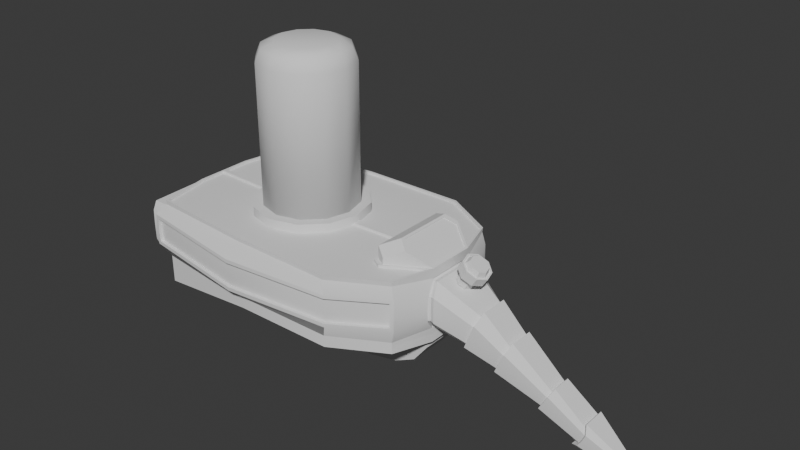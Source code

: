 # Source: portalGun1.blend  (saved by Blender 4.3.34; exported with 4.5.12 LTS)
import bpy
from mathutils import Matrix  # noqa: F401  (used for matrix-valued properties, if any)

bpy.ops.wm.read_factory_settings(use_empty=True)
scene = bpy.context.scene
scene.name = 'Scene'

# ---- collections
col_collection = bpy.data.collections.new('Collection'); scene.collection.children.link(col_collection)

# ---- node groups
ng_smooth_by_angle = bpy.data.node_groups.new('Smooth by Angle', 'GeometryNodeTree')
_s = ng_smooth_by_angle.interface.new_socket(name='Mesh', in_out='OUTPUT', socket_type='NodeSocketGeometry')
_s = ng_smooth_by_angle.interface.new_socket(name='Mesh', in_out='INPUT', socket_type='NodeSocketGeometry')
_s = ng_smooth_by_angle.interface.new_socket(name='Angle', in_out='INPUT', socket_type='NodeSocketFloat')
_s.subtype = 'ANGLE'
_s.default_value = 0.5236
_s.min_value = 0.0
_s.max_value = 3.142
_s.description = 'Maximum face angle for smooth edges'
_s = ng_smooth_by_angle.interface.new_socket(name='Ignore Sharpness', in_out='INPUT', socket_type='NodeSocketBool')
_s.force_non_field = True
ng_smooth_by_angle.description = 'Set the sharpness of mesh edges based on the angle between the neighboring faces'
ng_smooth_by_angle.is_modifier = True
_N = ng_smooth_by_angle.nodes; _L = ng_smooth_by_angle.links
n0 = _N.new('GeometryNodeSetShadeSmooth'); n0.name = 'Set Shade Smooth'; n0.location = (120, -80)
n0.domain = 'EDGE'
n1 = _N.new('GeometryNodeSetShadeSmooth'); n1.name = 'Set Shade Smooth.001'; n1.location = (300, -80)
n2 = _N.new('NodeGroupOutput'); n2.name = 'Group Output'; n2.location = (480, -80)
n3 = _N.new('GeometryNodeInputMeshEdgeAngle'); n3.name = 'Edge Angle'; n3.location = (-440, -240)
n4 = _N.new('NodeGroupInput'); n4.name = 'Group Input'; n4.location = (-80, -80)
n5 = _N.new('GeometryNodeInputEdgeSmooth'); n5.name = 'Is Edge Smooth'; n5.location = (-260, -120)
n6 = _N.new('GeometryNodeInputShadeSmooth'); n6.name = 'Is Shade Smooth'; n6.location = (-440, -397)
n7 = _N.new('FunctionNodeCompare'); n7.name = 'Compare'; n7.location = (-260, -260)
n7.operation = 'LESS_EQUAL'
n7.inputs[6].default_value = (0.0, 0.0, 0.0, 0.0)
n7.inputs[7].default_value = (0.0, 0.0, 0.0, 0.0)
n8 = _N.new('FunctionNodeBooleanMath'); n8.name = 'Boolean Math.001'; n8.location = (-80, -260)
n9 = _N.new('NodeGroupInput'); n9.name = 'Group Input.001'; n9.location = (-440, -329)
n10 = _N.new('NodeGroupInput'); n10.name = 'Group Input.002'; n10.location = (-259, -189)
n11 = _N.new('FunctionNodeBooleanMath'); n11.name = 'Boolean Math'; n11.location = (-80, -149)
n11.operation = 'OR'
n12 = _N.new('FunctionNodeBooleanMath'); n12.name = 'Boolean Math.002'; n12.location = (-260, -380)
n12.operation = 'OR'
n13 = _N.new('NodeGroupInput'); n13.name = 'Group Input.003'; n13.location = (-440, -460)
_L.new(n3.outputs[0], n7.inputs[0])
_L.new(n1.outputs[0], n2.inputs[0])
_L.new(n9.outputs[1], n7.inputs[1])
_L.new(n7.outputs[0], n8.inputs[0])
_L.new(n4.outputs[0], n0.inputs[0])
_L.new(n0.outputs[0], n1.inputs[0])
_L.new(n8.outputs[0], n0.inputs[2])
_L.new(n10.outputs[2], n11.inputs[1])
_L.new(n5.outputs[0], n11.inputs[0])
_L.new(n11.outputs[0], n0.inputs[1])
_L.new(n13.outputs[2], n12.inputs[1])
_L.new(n6.outputs[0], n12.inputs[0])
_L.new(n12.outputs[0], n8.inputs[1])
n2.is_active_output = True

# ---- world
world_world = bpy.data.worlds.new('World'); scene.world = world_world
world_world.use_nodes = True; world_world.node_tree.nodes.clear()
_N = world_world.node_tree.nodes; _L = world_world.node_tree.links
n0 = _N.new('ShaderNodeOutputWorld'); n0.name = 'World Output'; n0.location = (300, 300)
n1 = _N.new('ShaderNodeBackground'); n1.name = 'Background'; n1.location = (10, 300)
n1.inputs[0].default_value = (0.05088, 0.05088, 0.05088, 1.0)
_L.new(n1.outputs[0], n0.inputs[0])
n0.is_active_output = True
world_world.color = (0.05088, 0.05088, 0.05088)
world_world.sun_shadow_jitter_overblur = 0.0

# ---- meshes
me_cube = bpy.data.meshes.new('Cube')
me_cube.from_pydata([(-0.7373, 0.4872, -0.1499), (-0.7373, 0.4872, 0.1499), (-0.04396, 0.5656, -0.1779), (-0.04396, 0.5656, 0.1779), (2.059, 0.03308, -0.6337), (0.5937, 0.5704, -0.1709), (0.9151, 0.3924, -0.1712), (0.9152, 0.3924, 0.1698), (0.5937, 0.5704, 0.1709), (1.018, 0.1941, -0.08943), (1.005, 0.2084, 0.06143), (2.099, 0.03308, -0.53), (-0.7957, 0.1787, -0.1559), (-0.7957, 0.1787, 0.1559), (-0.7162, 0.49, -0.3265), (-0.0428, 0.5656, -0.2475), (-0.7901, 0.5143, 1.368e-10), (0.916, 0.4108, -0.0006549), (-0.7169, 0.49, -0.2089), (-0.04374, 0.5656, -0.1971), (2.117, 0.03926, -0.6022), (1.017, 0.1958, 0.05603), (0.6202, 0.5933, 0.07548), (2.126, 0.03898, -0.5727), (0.9851, 0.1483, 0.1351), (-0.7872, 0.5121, 0.09593), (-0.05012, 0.6537, 0.09889), (0.9151, 0.4114, 0.07447), (-0.7872, 0.5121, -0.09593), (-0.05016, 0.6549, -0.07602), (0.9151, 0.4114, -0.07571), (0.6201, 0.5926, -0.09837), (2.102, 0.03898, -0.6285), (0.9947, 0.1415, 0.1214), (1.193, 0.08656, -0.2291), (1.271, 0.08656, -0.02093), (1.232, 0.1362, -0.1255), (1.254, 0.1324, -0.06765), (1.211, 0.1324, -0.1834), (1.704, 0.06022, -0.3066), (1.675, 0.08788, -0.3647), (1.693, 0.08569, -0.3337), (1.657, 0.08569, -0.3956), (1.641, 0.06022, -0.418), (-0.7588, 0.5447, -0.07553), (-0.7139, 0.5074, -0.1716), (-0.7768, 0.177, -0.1784), (-0.7768, 0.177, 0.1784), (-0.7139, 0.5074, 0.1716), (-0.7588, 0.5447, 0.07553), (-0.7627, 0.5463, 0.0), (-0.8384, 0.1784, 0.1335), (-0.8384, 0.4898, 0.09078), (-0.8384, 0.492, 6.772e-09), (-0.8384, 0.4898, -0.09078), (-0.8384, 0.1784, -0.1335), (-0.8384, 0.4728, -0.1278), (-0.8384, 0.4728, 0.1278), (-0.8384, 0.5121, -0.09593), (-0.8384, 0.4872, -0.1499), (-0.8384, 0.1787, -0.1559), (-0.8384, 0.1787, 0.1559), (-0.8384, 0.4872, 0.1499), (-0.8384, 0.5121, 0.09593), (-0.8384, 0.5143, 6.793e-09), (-0.803, 0.1884, 0.08631), (-0.803, 0.1884, -0.08631), (-0.803, 0.1784, 0.1335), (-0.803, 0.4754, 0.07653), (-0.803, 0.4772, 9.161e-09), (-0.803, 0.4754, -0.07653), (-0.803, 0.1784, -0.1335), (-0.803, 0.4728, -0.1278), (-0.803, 0.4728, 0.1278), (-0.7802, 0.5407, 0.09837), (-0.7854, 0.5433, 0.0), (0.9341, 0.3992, 0.0973), (0.9355, 0.3988, -0.0006594), (0.6201, 0.5926, 0.09837), (-0.05016, 0.6549, 0.07602), (-0.7802, 0.5407, -0.09837), (0.9341, 0.3992, -0.09862), (-0.05012, 0.6537, -0.09889), (0.6202, 0.5933, -0.07548), (-0.04949, 0.6339, 0.07488), (-0.04945, 0.6406, 6.352e-07), (0.6139, 0.5732, -0.07479), (0.6161, 0.5739, 1.258e-06), (0.9049, 0.3929, -0.0006533), (-0.76, 0.5254, 0.0), (0.6139, 0.5732, 0.07479), (-0.04949, 0.6339, -0.07488), (-0.7561, 0.5239, 0.07431), (0.904, 0.3935, 0.07421), (-0.7561, 0.5239, -0.07431), (0.904, 0.3935, -0.07544), (0.9153, 0.3924, -0.1903), (0.5939, 0.5704, -0.1901), (0.9919, 0.1473, -0.2034), (-0.01878, 0.1533, -0.2349), (-0.7732, 0.1945, -0.2149), (0.6988, 0.2139, -0.2182), (0.9162, 0.3924, -0.2408), (0.5948, 0.5704, -0.2406), (0.9928, 0.1473, -0.2539), (-0.7725, 0.1945, -0.3326), (-0.01656, 0.1939, -0.2674), (0.6998, 0.2139, -0.2687), (-0.7137, 0.5074, -0.1908), (-0.7757, 0.177, -0.3507), (-0.7127, 0.5074, -0.3439), (-0.7636, 0.1926, -0.2149), (-0.7073, 0.4881, -0.2088), (-0.7629, 0.1926, -0.3326), (-0.7066, 0.4881, -0.3265), (-0.7043, 0.4968, 0.1989), (-0.04361, 0.555, 0.1989), (0.5914, 0.56, 0.1989), (0.9073, 0.3858, 0.1989), (-0.7654, 0.1763, 0.1989), (0.9743, 0.1739, 0.1989), (2.059, 0.0, -0.6337), (0.9945, 0.0, 0.1216), (-0.7768, 0.0, 0.1784), (1.193, 0.0, -0.2291), (1.641, 0.0, -0.418), (-0.7957, 0.0, 0.1559), (-0.8384, 0.0, 0.1559), (-0.8384, 0.0, 0.1335), (-0.803, 0.0, 0.1335), (0.9919, 0.0, -0.2034), (-0.01878, 0.0, -0.2349), (0.6988, 0.0, -0.2182), (0.9928, 0.0, -0.2539), (0.6998, 0.0, -0.2687), (-0.7773, 0.0, 0.1989), (0.6999, 0.0, 0.1989), (0.9951, 0.0, 0.1989), (-0.01795, 0.0, 0.1989), (-0.7766, 0.0, -0.1976), (-0.7768, 0.0, -0.1784), (-0.803, 0.0, -0.08631), (-0.803, 0.0, -0.1335), (-0.803, 0.0, 0.08631), (-0.8384, 0.0, -0.1335), (-0.8384, 0.0, -0.1559), (-0.7957, 0.0, -0.1559), (1.271, 0.0, -0.02093), (1.704, 0.0, -0.3066), (0.9863, 0.0, 0.1364), (2.102, 0.0, -0.6285), (2.117, 0.0, -0.6022), (2.126, 0.0, -0.5727), (2.099, 0.0, -0.53), (-0.803, 0.0, 0.101), (-0.803, 0.1887, 0.101), (-0.803, 0.0, -0.101), (-0.803, 0.1887, -0.101), (-0.803, 0.4898, 0.09078), (-0.803, 0.4898, -0.09078), (-0.803, 0.492, 6.772e-09), (-0.7897, 0.0, -2.78e-08), (-0.7897, 0.1896, -2.873e-08), (-0.7897, 0.1884, 0.08631), (-0.7897, 0.4772, 9.161e-09), (-0.7897, 0.1884, -0.08631), (-0.7897, 0.0, -0.08631), (-0.7897, 0.0, 0.08631), (-0.7897, 0.4754, 0.07653), (-0.7897, 0.4754, -0.07653), (-0.7897, 0.01116, 0.01116), (-0.7897, 0.01116, 0.07515), (-0.7897, 0.1774, 0.07515), (-0.7897, 0.1783, 0.01116), (-0.7897, 0.01116, -0.07515), (-0.7897, 0.01116, -0.01116), (-0.7897, 0.1783, -0.01116), (-0.7897, 0.1774, -0.07515), (-0.7897, 0.2006, 0.01116), (-0.7897, 0.1997, 0.07476), (-0.7897, 0.4645, 0.06573), (-0.7897, 0.4658, 0.01116), (-0.7897, 0.1997, -0.07476), (-0.7897, 0.2006, -0.01116), (-0.7897, 0.4658, -0.01116), (-0.7897, 0.4645, -0.06573), (-0.7765, 0.01116, -0.01116), (-0.7765, 0.01116, -0.07515), (-0.7765, 0.01116, 0.07515), (-0.7765, 0.01116, 0.01116), (-0.7765, 0.1783, 0.01116), (-0.7765, 0.1774, 0.07515), (-0.7765, 0.1774, -0.07515), (-0.7765, 0.1783, -0.01116), (-0.7765, 0.2006, 0.01116), (-0.7765, 0.1997, 0.07476), (-0.7765, 0.4658, 0.01116), (-0.7765, 0.4645, 0.06573), (-0.7765, 0.1997, -0.07476), (-0.7765, 0.2006, -0.01116), (-0.7765, 0.4645, -0.06573), (-0.7765, 0.4658, -0.01116), (0.8068, 0.0, 0.3294), (0.7025, 0.0, 0.277), (0.9831, 0.1387, 0.2072), (0.8188, 0.0, 0.321), (0.9831, 0.0, 0.2072), (0.8157, 0.0, 0.3166), (0.9801, 0.0, 0.2028), (0.9801, 0.1387, 0.2028), (1.913, 0.06616, -0.4243), (1.909, 0.08261, -0.4902), (1.922, 0.08142, -0.4598), (1.892, 0.08142, -0.5188), (1.862, 0.06616, -0.5322), (1.862, 0.0, -0.5322), (1.913, 0.0, -0.4243), (1.626, 0.06048, -0.4436), (1.719, 0.06048, -0.28), (1.676, 0.1011, -0.3653), (1.702, 0.09788, -0.3198), (1.65, 0.09788, -0.4107), (1.626, 0.0, -0.4436), (1.719, 0.0, -0.28), (1.377, 0.07504, -0.3065), (1.449, 0.07504, -0.1383), (1.414, 0.1158, -0.2235), (1.434, 0.1126, -0.1767), (1.394, 0.1126, -0.2702), (1.377, 0.0, -0.3065), (1.449, 0.0, -0.1383), (1.461, 0.07482, -0.1091), (1.414, 0.1296, -0.2237), (1.441, 0.1253, -0.1608), (1.387, 0.1253, -0.2865), (1.364, 0.0, -0.3353), (1.461, 0.0, -0.1091), (1.364, 0.07482, -0.3353), (1.18, 0.08604, -0.2627), (1.283, 0.08604, 0.0128), (1.233, 0.1517, -0.1256), (1.261, 0.1467, -0.04903), (1.204, 0.1467, -0.2022), (1.18, 0.0, -0.2627), (1.283, 0.0, 0.0128), (1.921, 0.0708, -0.3992), (1.914, 0.09428, -0.4932), (1.933, 0.09258, -0.4499), (1.89, 0.09258, -0.534), (1.847, 0.0, -0.5533), (1.921, 0.0, -0.3992), (1.847, 0.0708, -0.5533), (-0.7143, 0.5083, 0.1989), (-0.0442, 0.567, 0.1989), (0.5942, 0.5721, 0.1989), (0.9173, 0.394, 0.1989), (0.9951, 0.1477, 0.1989), (0.688, 0.01197, 0.1989), (-0.7773, 0.1774, 0.1989), (-0.01795, 0.03455, 0.1989), (-0.7654, 0.01197, 0.1989), (-0.01795, 0.03455, 0.1839), (-0.01795, 0.2747, 0.1839), (-0.7654, 0.1763, 0.1839), (-0.04361, 0.555, 0.1839), (0.5914, 0.56, 0.1839), (-0.7654, 0.01197, 0.1839), (0.688, 0.01197, 0.1839), (-0.7043, 0.4968, 0.1839), (0.9073, 0.3858, 0.1839), (0.9743, 0.1739, 0.1839), (-0.7689, 0.0, -0.2734), (-0.02605, 0.1533, -0.3361), (-0.1662, 0.0, -0.4358), (-0.0175, 0.1939, -0.2169), (-0.0175, 0.0, -0.2169), (-0.026, 0.1713, -0.3361), (-0.1515, 0.0, -0.4253), (-0.04664, 0.1343, -0.3263), (-0.04661, 0.0, -0.3263), (-0.1545, 0.0, -0.401), (-0.04228, 0.0, -0.2426), (-0.04228, 0.1343, -0.2426), (0.857, 0.1343, -0.4322), (0.857, 0.0, -0.4321), (0.7967, 0.0, -0.3527), (0.7967, 0.1343, -0.3527), (0.9461, 0.0, -0.319), (0.9461, 0.1344, -0.319), (0.7731, 0.0, -0.2052), (0.9341, 0.0, -0.2172), (0.7731, 0.1343, -0.2052), (0.9341, 0.1344, -0.2172), (0.1289, 0.0, -0.3792), (0.1289, 0.1343, -0.3792), (0.08977, 0.1343, -0.4577), (0.08983, 0.0, -0.4577), (0.2822, 0.0, -0.5233), (0.5323, 0.0, -0.5357), (0.5304, 0.0, -0.4516), (0.3115, 0.0, -0.4347), (0.3115, 0.1343, -0.4346), (0.5304, 0.1343, -0.4516), (0.282, 0.1343, -0.5232), (0.5325, 0.1343, -0.5356), (0.7217, 0.0, -0.4997), (0.7217, 0.1343, -0.4996), (0.6903, 0.1343, -0.4142), (0.6903, 0.0, -0.4142), (-0.746, 0.1112, -0.1984), (-0.7766, 0.07504, -0.1976), (-0.7767, 0.138, -0.1894), (-0.7719, 0.1388, -0.1971), (-0.7754, 0.1385, -0.2036), (-0.7765, 0.1211, -0.2254), (-0.7404, 0.1084, -0.2528), (-0.7689, 0.07492, -0.2734), (-0.1515, 0.05097, -0.4253), (-0.1269, 0.09904, -0.4078), (-0.1406, 0.1163, -0.4176), (-0.1662, 0.06984, -0.4358), (-0.1545, 0.0317, -0.401), (-0.1305, 0.08168, -0.3844), (1.018, 0.1426, -0.1575), (0.9934, 0.1493, -0.1639), (1.019, 0.1437, 0.1276), (0.9946, 0.1503, 0.1413), (1.014, 0.2197, -0.01296), (1.042, 0.2069, -0.01788), (1.041, 0.2025, 0.05936), (1.014, 0.2148, 0.06523), (1.04, 0.2016, -0.09467), (1.013, 0.2148, -0.09099), (0.9945, 0.0, -0.165), (1.018, 0.0, -0.1575), (1.019, 0.0, 0.1276), (0.996, 0.0, 0.1424), (1.005, 0.2069, -0.08752), (1.006, 0.2117, -0.013), (1.019, 0.199, -0.01772), (0.9957, 0.1397, -0.1486), (0.9863, 0.1456, -0.1552), (0.9959, 0.0, -0.1485), (0.9875, 0.0, -0.156), (0.688, 0.2676, 0.1989), (0.751, 0.305, 0.1989), (0.764, 0.2842, 0.237), (0.7025, 0.2462, 0.277), (0.8068, 0.1856, 0.3294), (0.8661, 0.2253, 0.2883), (0.8188, 0.1627, 0.321), (0.8767, 0.2026, 0.2809), (0.8733, 0.2028, 0.2768), (0.8157, 0.163, 0.3166), (0.7629, 0.2841, 0.1989), (0.6999, 0.2461, 0.1989), (0.688, 0.2679, 0.1839), (0.7507, 0.3052, 0.1839), (0.7507, 0.3052, 0.1839), (0.688, 0.2679, 0.1839)], [], [(7, 8, 254, 255), (150, 121, 4, 32), (45, 2, 19, 108), (329, 325, 35, 37), (3, 48, 252, 253), (0, 12, 60, 59), (326, 7, 255, 256), (74, 48, 3, 26), (48, 47, 258, 252), (26, 3, 8, 78), (81, 6, 5, 31), (336, 326, 256, 137), (247, 245, 11, 23), (249, 251, 4, 121), (2, 5, 97, 19), (273, 271, 316, 320), (16, 28, 58, 64), (248, 246, 20, 32), (50, 49, 92, 89), (29, 44, 94, 91), (77, 76, 330, 327), (1, 25, 63, 62), (152, 151, 20, 23), (153, 152, 23, 11), (7, 76, 78, 8), (126, 13, 61, 127), (246, 247, 23, 20), (22, 27, 93, 90), (17, 30, 95, 88), (328, 329, 37, 36), (44, 50, 89, 94), (25, 16, 64, 63), (323, 331, 38, 34), (45, 80, 82, 2), (2, 82, 31, 5), (251, 248, 32, 4), (28, 0, 59, 58), (30, 83, 86, 95), (151, 150, 32, 20), (6, 324, 98, 96), (122, 33, 24, 149), (81, 77, 327, 332), (6, 81, 332, 324), (331, 328, 36, 38), (237, 234, 42, 43), (232, 233, 41, 40), (234, 232, 40, 42), (235, 237, 43, 125), (233, 231, 39, 41), (0, 28, 80, 45), (146, 12, 46, 140), (12, 0, 45, 46), (1, 13, 47, 48), (16, 25, 74, 75), (25, 1, 48, 74), (28, 16, 75, 80), (51, 57, 73, 67), (56, 55, 71, 72), (53, 54, 159, 160), (57, 52, 158, 73), (128, 51, 67, 129), (52, 53, 160, 158), (13, 1, 62, 61), (56, 54, 58, 59), (144, 55, 60, 145), (55, 56, 59, 60), (57, 51, 61, 62), (53, 52, 63, 64), (52, 57, 62, 63), (54, 53, 64, 58), (154, 129, 67, 155), (69, 70, 169, 164), (143, 65, 163, 167), (142, 156, 157, 71), (155, 67, 73, 158), (65, 68, 168, 163), (68, 69, 164, 168), (71, 157, 159, 72), (54, 56, 72, 159), (49, 50, 75, 74), (17, 27, 76, 77), (27, 22, 78, 76), (22, 79, 26, 78), (79, 49, 74, 26), (50, 44, 80, 75), (30, 17, 77, 81), (44, 29, 82, 80), (29, 83, 31, 82), (83, 30, 81, 31), (93, 88, 87, 90), (91, 85, 87, 86), (94, 89, 85, 91), (85, 84, 90, 87), (89, 92, 84, 85), (88, 95, 86, 87), (83, 29, 91, 86), (79, 22, 90, 84), (27, 17, 88, 93), (49, 79, 84, 92), (309, 274, 276, 319, 315), (324, 333, 130, 98), (100, 105, 109, 314, 313), (14, 105, 113, 114), (318, 272, 278, 322), (132, 275, 274, 101), (97, 96, 102, 103), (5, 6, 96, 97), (103, 102, 104, 107), (110, 15, 106, 109), (15, 103, 107, 106), (19, 97, 103, 15), (132, 101, 107, 134), (96, 98, 104, 102), (108, 19, 15, 110), (101, 274, 106, 107), (274, 309, 314, 109, 106), (139, 310, 316, 271), (14, 18, 108, 110), (105, 14, 110, 109), (111, 112, 114, 113), (18, 14, 114, 112), (100, 18, 112, 111), (105, 100, 111, 113), (260, 259, 261, 266), (118, 117, 265, 269), (344, 257, 136, 355), (119, 260, 266, 263), (8, 3, 253, 254), (116, 115, 268, 264), (98, 130, 133, 104), (104, 133, 134, 107), (325, 335, 147, 35), (47, 123, 135, 258), (51, 128, 127, 61), (55, 144, 142, 71), (13, 126, 123, 47), (231, 236, 148, 39), (76, 7, 326, 330), (12, 146, 145, 60), (245, 250, 153, 11), (354, 346, 349, 256), (348, 202, 205, 350), (65, 143, 154, 155), (141, 66, 157, 156), (68, 65, 155, 158), (66, 70, 159, 157), (69, 68, 158, 160), (70, 69, 160, 159), (177, 174, 187, 192), (173, 170, 189, 190), (170, 171, 188, 189), (174, 175, 186, 187), (70, 66, 165, 169), (66, 141, 166, 165), (161, 167, 171, 170), (167, 163, 172, 171), (163, 162, 173, 172), (162, 161, 170, 173), (166, 161, 175, 174), (161, 162, 176, 175), (162, 165, 177, 176), (165, 166, 174, 177), (162, 163, 179, 178), (163, 168, 180, 179), (168, 164, 181, 180), (164, 162, 178, 181), (165, 162, 183, 182), (162, 164, 184, 183), (164, 169, 185, 184), (169, 165, 182, 185), (189, 188, 191, 190), (187, 186, 193, 192), (194, 195, 197, 196), (198, 199, 201, 200), (171, 172, 191, 188), (178, 179, 195, 194), (175, 176, 193, 186), (182, 183, 199, 198), (172, 173, 190, 191), (181, 178, 194, 196), (176, 177, 192, 193), (185, 182, 198, 200), (179, 180, 197, 195), (183, 184, 201, 199), (180, 181, 196, 197), (184, 185, 200, 201), (355, 136, 203, 347), (350, 205, 207, 353), (204, 351, 352, 209), (256, 349, 351, 204), (356, 359, 262, 261, 267), (137, 256, 204, 206), (206, 204, 209, 208), (209, 352, 353, 207, 208), (218, 223, 216, 210), (217, 221, 213, 214), (219, 220, 212, 211), (221, 219, 211, 213), (222, 217, 214, 215), (220, 218, 210, 212), (41, 39, 218, 220), (125, 43, 217, 222), (42, 40, 219, 221), (40, 41, 220, 219), (43, 42, 221, 217), (39, 148, 223, 218), (239, 244, 230, 225), (241, 239, 225, 227), (243, 238, 224, 229), (242, 240, 226, 228), (240, 241, 227, 226), (238, 242, 228, 224), (225, 230, 236, 231), (227, 225, 231, 233), (229, 224, 237, 235), (228, 226, 232, 234), (226, 227, 233, 232), (224, 228, 234, 237), (34, 38, 242, 238), (36, 37, 241, 240), (38, 36, 240, 242), (124, 34, 238, 243), (37, 35, 239, 241), (35, 147, 244, 239), (210, 216, 250, 245), (214, 213, 248, 251), (211, 212, 247, 246), (213, 211, 246, 248), (215, 214, 251, 249), (212, 210, 245, 247), (115, 116, 253, 252), (117, 118, 255, 254), (116, 117, 254, 253), (118, 120, 256, 255), (202, 348, 347, 203), (119, 115, 252, 258), (257, 344, 356, 267), (260, 119, 258, 135), (259, 260, 135, 138), (257, 259, 138, 136), (264, 268, 263, 262), (269, 265, 358, 357, 270), (266, 261, 262, 263), (265, 264, 262, 359, 358), (115, 119, 263, 268), (259, 257, 267, 261), (117, 116, 264, 265), (120, 345, 354, 256), (120, 118, 269, 270), (18, 100, 313, 312, 108), (46, 45, 108, 312, 311), (99, 131, 281, 282), (278, 279, 280, 321, 322), (131, 99, 274, 275), (277, 317, 321, 280), (272, 318, 319, 276), (99, 272, 276, 274), (294, 293, 300, 301), (272, 99, 282, 278), (317, 277, 273, 320), (283, 286, 288), (279, 278, 295, 296), (307, 308, 285, 286), (286, 285, 289, 291), (305, 306, 283, 284), (288, 286, 291, 292), (287, 288, 292, 290), (306, 307, 286, 283), (295, 294, 301, 303), (304, 298, 297, 303), (302, 304, 303, 301), (299, 302, 301, 300), (296, 295, 303, 297), (278, 282, 294, 295), (282, 281, 293, 294), (304, 302, 307, 306), (298, 304, 306, 305), (302, 299, 308, 307), (284, 283, 288, 287), (309, 310, 311, 312, 313, 314), (316, 310, 309, 315), (318, 322, 321, 317), (320, 316, 315, 319), (317, 320, 319, 318), (140, 46, 311, 310, 139), (326, 336, 149, 24), (328, 331, 9, 339), (323, 334, 342, 340), (335, 325, 33, 122), (332, 327, 338, 337), (331, 323, 340, 9), (334, 323, 34, 124), (10, 24, 33, 21), (337, 338, 339, 9), (338, 10, 21, 339), (341, 337, 9, 340), (340, 342, 343, 341), (333, 324, 341, 343), (327, 330, 10, 338), (329, 328, 339, 21), (330, 326, 24, 10), (325, 329, 21, 33), (324, 332, 337, 341), (356, 357, 358, 359), (345, 357, 356, 344), (349, 346, 347, 348), (346, 354, 355, 347), (348, 350, 351, 349), (350, 353, 352, 351), (354, 345, 344, 355), (345, 120, 270, 357)])
me_cube.polygons.foreach_set('use_smooth', [True] * 311)
_k = set([(0, 12), (0, 28), (1, 13), (1, 25), (2, 5), (2, 45), (3, 8), (3, 48), (5, 6), (6, 324), (7, 8), (7, 326), (12, 146), (13, 126), (14, 18), (14, 105), (14, 110), (14, 114), (15, 103), (15, 110), (16, 25), (16, 28), (17, 27), (17, 30), (18, 100), (19, 97), (19, 108), (22, 27), (22, 79), (24, 149), (29, 44), (29, 83), (30, 83), (33, 122), (44, 50), (45, 46), (46, 140), (47, 48), (47, 123), (49, 50), (49, 79), (51, 57), (51, 128), (52, 53), (52, 57), (53, 54), (54, 56), (55, 56), (55, 144), (58, 59), (58, 64), (59, 60), (60, 145), (61, 62), (61, 127), (62, 63), (63, 64), (65, 68), (65, 143), (66, 70), (66, 141), (68, 69), (69, 70), (96, 97), (96, 98), (98, 130), (100, 105), (101, 132), (101, 274), (102, 103), (102, 104), (104, 133), (105, 109), (105, 113), (106, 107), (106, 109), (107, 134), (108, 110), (109, 110), (109, 314), (111, 112), (115, 116), (115, 119), (116, 117), (117, 118), (118, 120), (119, 260), (135, 258), (139, 310), (170, 171), (170, 173), (171, 172), (172, 173), (174, 175), (174, 177), (175, 176), (176, 177), (178, 179), (178, 181), (179, 180), (180, 181), (182, 183), (182, 185), (183, 184), (184, 185), (186, 193), (188, 191), (195, 197), (199, 201), (202, 348), (203, 347), (217, 221), (217, 222), (218, 220), (218, 223), (219, 220), (219, 221), (231, 233), (231, 236), (232, 233), (232, 234), (234, 237), (235, 237), (238, 242), (238, 243), (239, 241), (239, 244), (240, 241), (240, 242), (245, 247), (245, 250), (246, 247), (246, 248), (248, 251), (249, 251), (252, 253), (252, 258), (253, 254), (254, 255), (255, 256), (256, 349), (263, 266), (263, 268), (264, 265), (264, 268), (265, 269), (269, 270), (271, 316), (274, 309), (309, 314), (315, 319), (316, 320), (323, 334), (324, 333), (325, 335), (326, 336), (340, 342), (341, 343), (346, 354), (347, 355), (348, 349)])
me_cube.attributes.new('sharp_edge', 'BOOLEAN', 'EDGE').data.foreach_set('value', [ (min(e.vertices), max(e.vertices)) in _k for e in me_cube.edges])
_uv = me_cube.uv_layers.new(name='UVMap')
_uv.uv.foreach_set('vector', [0.625, 0.5513, 0.625, 0.4666, 0.625, 0.4666, 0.625, 0.5513, 0.4375, 0.625, 0.375, 0.625, 0.375, 0.5879, 0.4375, 0.5879, 0.375, 0.25, 0.375, 0.375, 0.375, 0.375, 0.375, 0.25, 0.5625, 0.5879, 0.625, 0.5879, 0.625, 0.5879, 0.5625, 0.5879, 0.625, 0.375, 0.625, 0.25, 0.625, 0.25, 0.625, 0.375, 0.2128, 0.444, 0.1972, 0.5856, 0.1972, 0.5856, 0.2128, 0.444, 0.625, 0.5871, 0.625, 0.5513, 0.625, 0.5513, 0.625, 0.5879, 0.5625, 0.25, 0.625, 0.25, 0.625, 0.375, 0.5625, 0.375, 0.625, 0.25, 0.875, 0.5978, 0.875, 0.5978, 0.625, 0.25, 0.5625, 0.375, 0.625, 0.375, 0.625, 0.4666, 0.5625, 0.4666, 0.4375, 0.5513, 0.375, 0.5513, 0.375, 0.4666, 0.4375, 0.4666, 0.625, 0.625, 0.625, 0.5866, 0.625, 0.5879, 0.625, 0.625, 0.5625, 0.5879, 0.625, 0.5879, 0.625, 0.5879, 0.5625, 0.5879, 0.375, 0.625, 0.375, 0.5879, 0.375, 0.5879, 0.375, 0.625, 0.375, 0.375, 0.375, 0.4666, 0.375, 0.4666, 0.375, 0.375, 0.2277, 0.625, 0.125, 0.625, 0.125, 0.6062, 0.2277, 0.6067, 0.5, 0.2743, 0.434, 0.2749, 0.434, 0.2749, 0.5, 0.2743, 0.4375, 0.5879, 0.5, 0.5879, 0.5, 0.5879, 0.4375, 0.5879, 0.5, 0.2539, 0.548, 0.2539, 0.548, 0.2539, 0.5, 0.2539, 0.4519, 0.375, 0.452, 0.2539, 0.452, 0.2539, 0.4519, 0.375, 0.5, 0.5513, 0.5625, 0.5513, 0.5625, 0.5857, 0.5, 0.5856, 0.6218, 0.2786, 0.5651, 0.2752, 0.5651, 0.2752, 0.6218, 0.2786, 0.5625, 0.625, 0.5, 0.625, 0.5, 0.5879, 0.5625, 0.5879, 0.625, 0.625, 0.5625, 0.625, 0.5625, 0.5879, 0.625, 0.5879, 0.625, 0.5513, 0.5625, 0.5513, 0.5625, 0.4666, 0.625, 0.4666, 0.8032, 0.6254, 0.8036, 0.5864, 0.8036, 0.5864, 0.8032, 0.6254, 0.5, 0.5879, 0.5625, 0.5879, 0.5625, 0.5879, 0.5, 0.5879, 0.5479, 0.4665, 0.5479, 0.546, 0.5479, 0.546, 0.5479, 0.4665, 0.5, 0.546, 0.4521, 0.546, 0.4521, 0.546, 0.5, 0.546, 0.5, 0.5879, 0.5625, 0.5879, 0.5625, 0.5879, 0.5, 0.5879, 0.452, 0.2539, 0.5, 0.2539, 0.5, 0.2539, 0.452, 0.2539, 0.5651, 0.2752, 0.5, 0.2743, 0.5, 0.2743, 0.5651, 0.2752, 0.375, 0.5879, 0.4375, 0.5879, 0.4375, 0.5879, 0.375, 0.5879, 0.375, 0.25, 0.4375, 0.25, 0.4375, 0.375, 0.375, 0.375, 0.375, 0.375, 0.4375, 0.375, 0.4375, 0.4666, 0.375, 0.4666, 0.375, 0.5879, 0.4375, 0.5879, 0.4375, 0.5879, 0.375, 0.5879, 0.434, 0.2749, 0.2128, 0.444, 0.2128, 0.444, 0.434, 0.2749, 0.4521, 0.546, 0.452, 0.4665, 0.452, 0.4665, 0.4521, 0.546, 0.5, 0.625, 0.4375, 0.625, 0.4375, 0.5879, 0.5, 0.5879, 0.375, 0.5513, 0.375, 0.5873, 0.375, 0.5879, 0.375, 0.5513, 0.625, 0.625, 0.625, 0.5879, 0.625, 0.5866, 0.625, 0.625, 0.4375, 0.5513, 0.5, 0.5513, 0.5, 0.5856, 0.4375, 0.5857, 0.375, 0.5513, 0.4375, 0.5513, 0.4375, 0.5857, 0.3684, 0.5866, 0.4375, 0.5879, 0.5, 0.5879, 0.5, 0.5879, 0.4375, 0.5879, 0.375, 0.5879, 0.4375, 0.5879, 0.4375, 0.5879, 0.375, 0.5879, 0.5, 0.5879, 0.5625, 0.5879, 0.5625, 0.5879, 0.5, 0.5879, 0.4375, 0.5879, 0.5, 0.5879, 0.5, 0.5879, 0.4375, 0.5879, 0.375, 0.625, 0.375, 0.5879, 0.375, 0.5879, 0.375, 0.625, 0.5625, 0.5879, 0.625, 0.5879, 0.625, 0.5879, 0.5625, 0.5879, 0.2128, 0.444, 0.434, 0.2749, 0.4375, 0.25, 0.125, 0.5, 0.1972, 0.625, 0.1972, 0.5856, 0.125, 0.5978, 0.125, 0.625, 0.1972, 0.5856, 0.2128, 0.444, 0.125, 0.5, 0.125, 0.5978, 0.6218, 0.2786, 0.8036, 0.5864, 0.875, 0.5978, 0.625, 0.25, 0.5, 0.2743, 0.5651, 0.2752, 0.5625, 0.25, 0.5, 0.25, 0.5651, 0.2752, 0.6218, 0.2786, 0.625, 0.25, 0.5625, 0.25, 0.434, 0.2749, 0.5, 0.2743, 0.5, 0.25, 0.4375, 0.25, 0.7345, 0.5768, 0.6069, 0.2999, 0.6069, 0.2999, 0.7345, 0.5768, 0.3016, 0.3909, 0.2674, 0.575, 0.2674, 0.575, 0.3016, 0.3909, 0.5, 0.293, 0.4338, 0.2941, 0.4338, 0.2941, 0.5, 0.293, 0.6069, 0.2999, 0.5632, 0.2958, 0.5632, 0.2958, 0.6069, 0.2999, 0.7336, 0.6259, 0.7345, 0.5768, 0.7345, 0.5768, 0.7336, 0.6259, 0.5632, 0.2958, 0.5, 0.293, 0.5, 0.293, 0.5632, 0.2958, 0.8036, 0.5864, 0.6218, 0.2786, 0.6218, 0.2786, 0.8036, 0.5864, 0.3016, 0.3909, 0.4338, 0.2941, 0.434, 0.2749, 0.2128, 0.444, 0.2673, 0.625, 0.2674, 0.575, 0.1972, 0.5856, 0.1972, 0.625, 0.2674, 0.575, 0.3016, 0.3909, 0.2128, 0.444, 0.1972, 0.5856, 0.6069, 0.2999, 0.7345, 0.5768, 0.8036, 0.5864, 0.6218, 0.2786, 0.5, 0.293, 0.5632, 0.2958, 0.5651, 0.2752, 0.5, 0.2743, 0.5632, 0.2958, 0.6069, 0.2999, 0.6218, 0.2786, 0.5651, 0.2752, 0.4338, 0.2941, 0.5, 0.293, 0.5, 0.2743, 0.434, 0.2749, 0.6303, 0.625, 0.7336, 0.6259, 0.7345, 0.5768, 0.6303, 0.553, 0.5, 0.3053, 0.4423, 0.3065, 0.4423, 0.3065, 0.5, 0.3053, 0.6113, 0.625, 0.6113, 0.5523, 0.6113, 0.5523, 0.6113, 0.625, 0.2673, 0.625, 0.3697, 0.625, 0.3697, 0.553, 0.2674, 0.575, 0.6303, 0.553, 0.7345, 0.5768, 0.6069, 0.2999, 0.5632, 0.2958, 0.6113, 0.5523, 0.5553, 0.3079, 0.5553, 0.3079, 0.6113, 0.5523, 0.5553, 0.3079, 0.5, 0.3053, 0.5, 0.3053, 0.5553, 0.3079, 0.2674, 0.575, 0.3697, 0.553, 0.4338, 0.2941, 0.3016, 0.3909, 0.4338, 0.2941, 0.3016, 0.3909, 0.3016, 0.3909, 0.4338, 0.2941, 0.548, 0.2539, 0.5, 0.2539, 0.5, 0.25, 0.5625, 0.25, 0.5, 0.546, 0.5479, 0.546, 0.5625, 0.5513, 0.5, 0.5513, 0.5479, 0.546, 0.5479, 0.4665, 0.5625, 0.4666, 0.5625, 0.5513, 0.5479, 0.4665, 0.5481, 0.375, 0.5625, 0.375, 0.5625, 0.4666, 0.5481, 0.375, 0.548, 0.2539, 0.5625, 0.25, 0.5625, 0.375, 0.5, 0.2539, 0.452, 0.2539, 0.4375, 0.25, 0.5, 0.25, 0.4521, 0.546, 0.5, 0.546, 0.5, 0.5513, 0.4375, 0.5513, 0.452, 0.2539, 0.4519, 0.375, 0.4375, 0.375, 0.4375, 0.25, 0.4519, 0.375, 0.452, 0.4665, 0.4375, 0.4666, 0.4375, 0.375, 0.452, 0.4665, 0.4521, 0.546, 0.4375, 0.5513, 0.4375, 0.4666, 0.5479, 0.546, 0.5, 0.546, 0.5, 0.4666, 0.5479, 0.4665, 0.4519, 0.375, 0.5, 0.375, 0.5, 0.4666, 0.452, 0.4665, 0.452, 0.2539, 0.5, 0.2539, 0.5, 0.375, 0.4519, 0.375, 0.5, 0.375, 0.5481, 0.375, 0.5479, 0.4665, 0.5, 0.4666, 0.5, 0.2539, 0.548, 0.2539, 0.5481, 0.375, 0.5, 0.375, 0.5, 0.546, 0.4521, 0.546, 0.452, 0.4665, 0.5, 0.4666, 0.452, 0.4665, 0.4519, 0.375, 0.4519, 0.375, 0.452, 0.4665, 0.5481, 0.375, 0.5479, 0.4665, 0.5479, 0.4665, 0.5481, 0.375, 0.5479, 0.546, 0.5, 0.546, 0.5, 0.546, 0.5479, 0.546, 0.548, 0.2539, 0.5481, 0.375, 0.5481, 0.375, 0.548, 0.2539, 0.13, 0.5978, 0.25, 0.5978, 0.25, 0.5978, 0.2318, 0.5978, 0.1302, 0.5978, 0.375, 0.5868, 0.375, 0.625, 0.375, 0.625, 0.375, 0.5879, 0.125, 0.5926, 0.125, 0.5926, 0.125, 0.5978, 0.125, 0.5978, 0.125, 0.596, 0.125, 0.5052, 0.125, 0.5926, 0.125, 0.5926, 0.125, 0.5052, 0.234, 0.6006, 0.25, 0.6007, 0.25, 0.6007, 0.2345, 0.6006, 0.3685, 0.625, 0.25, 0.625, 0.25, 0.5978, 0.3685, 0.5978, 0.375, 0.4666, 0.375, 0.5513, 0.375, 0.5513, 0.375, 0.4666, 0.375, 0.4666, 0.375, 0.5513, 0.375, 0.5513, 0.375, 0.4666, 0.3416, 0.5, 0.375, 0.5513, 0.375, 0.5879, 0.3685, 0.5978, 0.125, 0.5, 0.25, 0.5, 0.25, 0.5978, 0.125, 0.5978, 0.25, 0.5, 0.3416, 0.5, 0.3685, 0.5978, 0.25, 0.5978, 0.375, 0.375, 0.375, 0.4666, 0.375, 0.4666, 0.375, 0.375, 0.3685, 0.625, 0.3685, 0.5978, 0.3685, 0.5978, 0.3685, 0.625, 0.375, 0.5513, 0.375, 0.5879, 0.375, 0.5879, 0.375, 0.5513, 0.375, 0.25, 0.375, 0.375, 0.375, 0.375, 0.375, 0.25, 0.3685, 0.5978, 0.25, 0.5978, 0.25, 0.5978, 0.3685, 0.5978, 0.25, 0.5978, 0.13, 0.5978, 0.125, 0.5978, 0.125, 0.5978, 0.25, 0.5978, 0.125, 0.625, 0.125, 0.6062, 0.125, 0.6062, 0.125, 0.625, 0.125, 0.5052, 0.125, 0.5052, 0.125, 0.5, 0.125, 0.5, 0.125, 0.5926, 0.125, 0.5052, 0.125, 0.5, 0.125, 0.5978, 0.125, 0.5926, 0.125, 0.5052, 0.125, 0.5052, 0.125, 0.5926, 0.125, 0.5052, 0.125, 0.5052, 0.125, 0.5052, 0.125, 0.5052, 0.125, 0.5926, 0.125, 0.5052, 0.125, 0.5052, 0.125, 0.5926, 0.125, 0.5926, 0.125, 0.5926, 0.125, 0.5926, 0.125, 0.5926, 0.873, 0.6232, 0.75, 0.6237, 0.75, 0.6237, 0.873, 0.6232, 0.6259, 0.553, 0.6583, 0.5045, 0.6583, 0.5045, 0.6259, 0.553, 0.6337, 0.5977, 0.6334, 0.624, 0.6315, 0.625, 0.6315, 0.6041, 0.873, 0.5981, 0.873, 0.6232, 0.873, 0.6232, 0.873, 0.5981, 0.625, 0.4666, 0.625, 0.375, 0.625, 0.375, 0.625, 0.4666, 0.7501, 0.504, 0.8728, 0.5036, 0.8728, 0.5036, 0.7501, 0.504, 0.375, 0.5879, 0.375, 0.625, 0.375, 0.625, 0.375, 0.5879, 0.375, 0.5879, 0.375, 0.625, 0.3685, 0.625, 0.3685, 0.5978, 0.625, 0.5879, 0.625, 0.625, 0.625, 0.625, 0.625, 0.5879, 0.875, 0.5978, 0.875, 0.625, 0.875, 0.625, 0.875, 0.5978, 0.7345, 0.5768, 0.7336, 0.6259, 0.8032, 0.6254, 0.8036, 0.5864, 0.2674, 0.575, 0.2673, 0.625, 0.2673, 0.625, 0.2674, 0.575, 0.8036, 0.5864, 0.8032, 0.6254, 0.875, 0.625, 0.875, 0.5978, 0.625, 0.5879, 0.625, 0.625, 0.625, 0.625, 0.625, 0.5879, 0.5625, 0.5513, 0.625, 0.5513, 0.6308, 0.5865, 0.5625, 0.5857, 0.1972, 0.5856, 0.1972, 0.625, 0.1972, 0.625, 0.1972, 0.5856, 0.625, 0.5879, 0.625, 0.625, 0.625, 0.625, 0.625, 0.5879, 0.6301, 0.5957, 0.6301, 0.5957, 0.6279, 0.5923, 0.625, 0.5879, 0.6292, 0.6032, 0.6292, 0.625, 0.6289, 0.623, 0.6289, 0.6045, 0.6113, 0.5523, 0.6113, 0.625, 0.6303, 0.625, 0.6303, 0.553, 0.3887, 0.625, 0.3887, 0.5523, 0.3697, 0.553, 0.3697, 0.625, 0.5553, 0.3079, 0.6113, 0.5523, 0.6303, 0.553, 0.5632, 0.2958, 0.3887, 0.5523, 0.4423, 0.3065, 0.4338, 0.2941, 0.3697, 0.553, 0.5, 0.3053, 0.5553, 0.3079, 0.5632, 0.2958, 0.5, 0.293, 0.4423, 0.3065, 0.5, 0.3053, 0.5, 0.293, 0.4338, 0.2941, 0.4031, 0.5559, 0.4031, 0.6206, 0.4031, 0.6206, 0.4031, 0.5559, 0.5144, 0.5514, 0.5144, 0.6204, 0.5144, 0.6204, 0.5144, 0.5514, 0.5144, 0.6204, 0.5969, 0.6206, 0.5969, 0.6206, 0.5144, 0.6204, 0.4031, 0.6206, 0.4856, 0.6204, 0.4856, 0.6204, 0.4031, 0.6206, 0.4423, 0.3065, 0.3887, 0.5523, 0.3887, 0.5523, 0.4423, 0.3065, 0.3887, 0.5523, 0.3887, 0.625, 0.3887, 0.625, 0.3887, 0.5523, 0.5, 0.625, 0.6113, 0.625, 0.5969, 0.6206, 0.5144, 0.6204, 0.6113, 0.625, 0.6113, 0.5523, 0.5969, 0.5559, 0.5969, 0.6206, 0.6113, 0.5523, 0.5, 0.546, 0.5144, 0.5514, 0.5969, 0.5559, 0.5, 0.546, 0.5, 0.625, 0.5144, 0.6204, 0.5144, 0.5514, 0.3887, 0.625, 0.5, 0.625, 0.4856, 0.6204, 0.4031, 0.6206, 0.5, 0.625, 0.5, 0.546, 0.4856, 0.5514, 0.4856, 0.6204, 0.5, 0.546, 0.3887, 0.5523, 0.4031, 0.5559, 0.4856, 0.5514, 0.3887, 0.5523, 0.3887, 0.625, 0.4031, 0.6206, 0.4031, 0.5559, 0.5, 0.546, 0.6113, 0.5523, 0.5952, 0.5421, 0.5139, 0.5375, 0.6113, 0.5523, 0.5553, 0.3079, 0.5488, 0.317, 0.5952, 0.5421, 0.5553, 0.3079, 0.5, 0.3053, 0.5086, 0.3151, 0.5488, 0.317, 0.5, 0.3053, 0.5, 0.546, 0.5139, 0.5375, 0.5086, 0.3151, 0.3887, 0.5523, 0.5, 0.546, 0.4861, 0.5374, 0.4047, 0.542, 0.5, 0.546, 0.5, 0.3053, 0.4911, 0.3149, 0.4861, 0.5374, 0.5, 0.3053, 0.4423, 0.3065, 0.4492, 0.3158, 0.4911, 0.3149, 0.4423, 0.3065, 0.3887, 0.5523, 0.4047, 0.542, 0.4492, 0.3158, 0.5144, 0.6204, 0.5969, 0.6206, 0.5969, 0.5559, 0.5144, 0.5514, 0.4031, 0.6206, 0.4856, 0.6204, 0.4856, 0.5514, 0.4031, 0.5559, 0.5139, 0.5375, 0.5952, 0.5421, 0.5488, 0.317, 0.5086, 0.3151, 0.4047, 0.542, 0.4861, 0.5374, 0.4911, 0.3149, 0.4492, 0.3158, 0.5969, 0.6206, 0.5969, 0.5559, 0.5969, 0.5559, 0.5969, 0.6206, 0.5139, 0.5375, 0.5952, 0.5421, 0.5952, 0.5421, 0.5139, 0.5375, 0.4856, 0.6204, 0.4856, 0.5514, 0.4856, 0.5514, 0.4856, 0.6204, 0.4047, 0.542, 0.4861, 0.5374, 0.4861, 0.5374, 0.4047, 0.542, 0.5969, 0.5559, 0.5144, 0.5514, 0.5144, 0.5514, 0.5969, 0.5559, 0.5086, 0.3151, 0.5139, 0.5375, 0.5139, 0.5375, 0.5086, 0.3151, 0.4856, 0.5514, 0.4031, 0.5559, 0.4031, 0.5559, 0.4856, 0.5514, 0.4492, 0.3158, 0.4047, 0.542, 0.4047, 0.542, 0.4492, 0.3158, 0.5952, 0.5421, 0.5488, 0.317, 0.5488, 0.317, 0.5952, 0.5421, 0.4861, 0.5374, 0.4911, 0.3149, 0.4911, 0.3149, 0.4861, 0.5374, 0.5488, 0.317, 0.5086, 0.3151, 0.5086, 0.3151, 0.5488, 0.317, 0.4911, 0.3149, 0.4492, 0.3158, 0.4492, 0.3158, 0.4911, 0.3149, 0.6315, 0.6041, 0.6315, 0.625, 0.6315, 0.625, 0.6315, 0.6041, 0.6289, 0.6045, 0.6289, 0.623, 0.6289, 0.623, 0.6289, 0.6045, 0.6253, 0.5916, 0.6276, 0.5945, 0.6277, 0.5945, 0.6253, 0.5916, 0.625, 0.5879, 0.6279, 0.5923, 0.6276, 0.5945, 0.6253, 0.5916, 0.6337, 0.5977, 0.6337, 0.5977, 0.75, 0.5978, 0.75, 0.6237, 0.6334, 0.624, 0.625, 0.625, 0.625, 0.5879, 0.6253, 0.5916, 0.6253, 0.6217, 0.6253, 0.6217, 0.6253, 0.5916, 0.6253, 0.5916, 0.6253, 0.6217, 0.6253, 0.5916, 0.6277, 0.5945, 0.6289, 0.6045, 0.6289, 0.623, 0.6253, 0.6217, 0.625, 0.5879, 0.625, 0.625, 0.625, 0.625, 0.625, 0.5879, 0.375, 0.5879, 0.4375, 0.5879, 0.4375, 0.5879, 0.375, 0.5879, 0.5, 0.5879, 0.5625, 0.5879, 0.5625, 0.5879, 0.5, 0.5879, 0.4375, 0.5879, 0.5, 0.5879, 0.5, 0.5879, 0.4375, 0.5879, 0.375, 0.625, 0.375, 0.5879, 0.375, 0.5879, 0.375, 0.625, 0.5625, 0.5879, 0.625, 0.5879, 0.625, 0.5879, 0.5625, 0.5879, 0.5625, 0.5879, 0.625, 0.5879, 0.625, 0.5879, 0.5625, 0.5879, 0.375, 0.625, 0.375, 0.5879, 0.375, 0.5879, 0.375, 0.625, 0.4375, 0.5879, 0.5, 0.5879, 0.5, 0.5879, 0.4375, 0.5879, 0.5, 0.5879, 0.5625, 0.5879, 0.5625, 0.5879, 0.5, 0.5879, 0.375, 0.5879, 0.4375, 0.5879, 0.4375, 0.5879, 0.375, 0.5879, 0.625, 0.5879, 0.625, 0.625, 0.625, 0.625, 0.625, 0.5879, 0.625, 0.5879, 0.625, 0.625, 0.625, 0.625, 0.625, 0.5879, 0.5625, 0.5879, 0.625, 0.5879, 0.625, 0.5879, 0.5625, 0.5879, 0.375, 0.625, 0.375, 0.5879, 0.375, 0.5879, 0.375, 0.625, 0.4375, 0.5879, 0.5, 0.5879, 0.5, 0.5879, 0.4375, 0.5879, 0.5, 0.5879, 0.5625, 0.5879, 0.5625, 0.5879, 0.5, 0.5879, 0.375, 0.5879, 0.4375, 0.5879, 0.4375, 0.5879, 0.375, 0.5879, 0.625, 0.5879, 0.625, 0.625, 0.625, 0.625, 0.625, 0.5879, 0.5625, 0.5879, 0.625, 0.5879, 0.625, 0.5879, 0.5625, 0.5879, 0.375, 0.625, 0.375, 0.5879, 0.375, 0.5879, 0.375, 0.625, 0.4375, 0.5879, 0.5, 0.5879, 0.5, 0.5879, 0.4375, 0.5879, 0.5, 0.5879, 0.5625, 0.5879, 0.5625, 0.5879, 0.5, 0.5879, 0.375, 0.5879, 0.4375, 0.5879, 0.4375, 0.5879, 0.375, 0.5879, 0.375, 0.5879, 0.4375, 0.5879, 0.4375, 0.5879, 0.375, 0.5879, 0.5, 0.5879, 0.5625, 0.5879, 0.5625, 0.5879, 0.5, 0.5879, 0.4375, 0.5879, 0.5, 0.5879, 0.5, 0.5879, 0.4375, 0.5879, 0.375, 0.625, 0.375, 0.5879, 0.375, 0.5879, 0.375, 0.625, 0.5625, 0.5879, 0.625, 0.5879, 0.625, 0.5879, 0.5625, 0.5879, 0.625, 0.5879, 0.625, 0.625, 0.625, 0.625, 0.625, 0.5879, 0.625, 0.5879, 0.625, 0.625, 0.625, 0.625, 0.625, 0.5879, 0.375, 0.5879, 0.4375, 0.5879, 0.4375, 0.5879, 0.375, 0.5879, 0.5, 0.5879, 0.5625, 0.5879, 0.5625, 0.5879, 0.5, 0.5879, 0.4375, 0.5879, 0.5, 0.5879, 0.5, 0.5879, 0.4375, 0.5879, 0.375, 0.625, 0.375, 0.5879, 0.375, 0.5879, 0.375, 0.625, 0.5625, 0.5879, 0.625, 0.5879, 0.625, 0.5879, 0.5625, 0.5879, 0.8728, 0.5036, 0.7501, 0.504, 0.75, 0.5, 0.875, 0.5, 0.6583, 0.5045, 0.6259, 0.553, 0.625, 0.5513, 0.6584, 0.5, 0.7501, 0.504, 0.6583, 0.5045, 0.6584, 0.5, 0.75, 0.5, 0.6259, 0.553, 0.6254, 0.5857, 0.625, 0.5879, 0.625, 0.5513, 0.6292, 0.625, 0.6292, 0.6032, 0.6315, 0.6041, 0.6315, 0.625, 0.873, 0.5981, 0.8728, 0.5036, 0.875, 0.5, 0.875, 0.5978, 0.6334, 0.624, 0.6337, 0.5977, 0.6337, 0.5977, 0.6334, 0.624, 0.873, 0.6232, 0.873, 0.5981, 0.875, 0.5978, 0.875, 0.625, 0.75, 0.6237, 0.873, 0.6232, 0.875, 0.625, 0.75, 0.625, 0.6334, 0.624, 0.75, 0.6237, 0.75, 0.625, 0.6315, 0.625, 0.7501, 0.504, 0.8728, 0.5036, 0.873, 0.5981, 0.75, 0.5978, 0.6259, 0.553, 0.6583, 0.5045, 0.6323, 0.5899, 0.632, 0.5891, 0.6254, 0.5857, 0.873, 0.6232, 0.75, 0.6237, 0.75, 0.5978, 0.873, 0.5981, 0.6583, 0.5045, 0.7501, 0.504, 0.75, 0.5978, 0.6337, 0.5977, 0.6323, 0.5899, 0.8728, 0.5036, 0.873, 0.5981, 0.873, 0.5981, 0.8728, 0.5036, 0.75, 0.6237, 0.6334, 0.624, 0.6334, 0.624, 0.75, 0.6237, 0.6583, 0.5045, 0.7501, 0.504, 0.7501, 0.504, 0.6583, 0.5045, 0.6254, 0.5857, 0.632, 0.5891, 0.6301, 0.5957, 0.625, 0.5879, 0.6254, 0.5857, 0.6259, 0.553, 0.6259, 0.553, 0.6254, 0.5857, 0.125, 0.5052, 0.125, 0.5926, 0.125, 0.596, 0.125, 0.5904, 0.125, 0.5, 0.125, 0.5978, 0.125, 0.5, 0.125, 0.5, 0.125, 0.5904, 0.125, 0.5978, 0.25, 0.6007, 0.25, 0.625, 0.25, 0.625, 0.25, 0.6007, 0.25, 0.6007, 0.25, 0.625, 0.2301, 0.625, 0.2301, 0.6134, 0.2345, 0.6006, 0.25, 0.625, 0.25, 0.6007, 0.25, 0.5978, 0.25, 0.625, 0.2301, 0.625, 0.2301, 0.6105, 0.2301, 0.6134, 0.2301, 0.625, 0.25, 0.6007, 0.234, 0.6006, 0.2318, 0.5978, 0.25, 0.5978, 0.25, 0.6007, 0.25, 0.6007, 0.25, 0.5978, 0.25, 0.5978, 0.25, 0.6007, 0.25, 0.625, 0.25, 0.625, 0.25, 0.6007, 0.25, 0.6007, 0.25, 0.6007, 0.25, 0.6007, 0.25, 0.6007, 0.2301, 0.6105, 0.2301, 0.625, 0.2277, 0.625, 0.2277, 0.6067, 0.25, 0.6007, 0.25, 0.6007, 0.25, 0.6007, 0.25, 0.625, 0.25, 0.6007, 0.25, 0.6007, 0.25, 0.625, 0.25, 0.6007, 0.25, 0.625, 0.25, 0.625, 0.25, 0.6007, 0.25, 0.6007, 0.25, 0.625, 0.25, 0.625, 0.25, 0.6007, 0.25, 0.625, 0.25, 0.6007, 0.25, 0.6007, 0.25, 0.625, 0.25, 0.6007, 0.25, 0.6007, 0.25, 0.6007, 0.25, 0.6007, 0.25, 0.625, 0.25, 0.6007, 0.25, 0.6007, 0.25, 0.625, 0.25, 0.6007, 0.25, 0.6007, 0.25, 0.6007, 0.25, 0.6007, 0.25, 0.6007, 0.25, 0.6007, 0.25, 0.6007, 0.25, 0.6007, 0.25, 0.6007, 0.25, 0.625, 0.25, 0.625, 0.25, 0.6007, 0.25, 0.6007, 0.25, 0.6007, 0.25, 0.6007, 0.25, 0.6007, 0.25, 0.625, 0.25, 0.6007, 0.25, 0.6007, 0.25, 0.625, 0.25, 0.625, 0.25, 0.6007, 0.25, 0.6007, 0.25, 0.625, 0.25, 0.6007, 0.25, 0.6007, 0.25, 0.6007, 0.25, 0.6007, 0.25, 0.6007, 0.25, 0.625, 0.25, 0.625, 0.25, 0.6007, 0.25, 0.6007, 0.25, 0.6007, 0.25, 0.6007, 0.25, 0.6007, 0.25, 0.625, 0.25, 0.6007, 0.25, 0.6007, 0.25, 0.625, 0.25, 0.6007, 0.25, 0.625, 0.25, 0.625, 0.25, 0.6007, 0.25, 0.625, 0.25, 0.6007, 0.25, 0.6007, 0.25, 0.625, 0.13, 0.5978, 0.1243, 0.5978, 0.125, 0.5978, 0.125, 0.5904, 0.125, 0.596, 0.125, 0.5978, 0.125, 0.6062, 0.125, 0.6062, 0.13, 0.5978, 0.1302, 0.5978, 0.234, 0.6006, 0.2345, 0.6006, 0.2301, 0.6134, 0.2301, 0.6105, 0.2277, 0.6067, 0.125, 0.6062, 0.1302, 0.5978, 0.2318, 0.5978, 0.2301, 0.6105, 0.2277, 0.6067, 0.2318, 0.5978, 0.234, 0.6006, 0.125, 0.625, 0.125, 0.5978, 0.125, 0.5978, 0.125, 0.6062, 0.125, 0.625, 0.625, 0.5866, 0.625, 0.625, 0.625, 0.625, 0.625, 0.5866, 0.5, 0.5879, 0.4375, 0.5879, 0.4375, 0.5879, 0.5, 0.5879, 0.375, 0.5879, 0.375, 0.625, 0.375, 0.625, 0.375, 0.5879, 0.625, 0.625, 0.625, 0.5879, 0.625, 0.5879, 0.625, 0.625, 0.4375, 0.5857, 0.5, 0.5856, 0.5, 0.5856, 0.4375, 0.5857, 0.4375, 0.5879, 0.375, 0.5879, 0.375, 0.5879, 0.4375, 0.5879, 0.375, 0.625, 0.375, 0.5879, 0.375, 0.5879, 0.375, 0.625, 0.5625, 0.5857, 0.6308, 0.5865, 0.625, 0.5879, 0.5625, 0.5879, 0.4375, 0.5857, 0.5, 0.5856, 0.5, 0.5879, 0.4375, 0.5879, 0.5, 0.5856, 0.5625, 0.5857, 0.5625, 0.5879, 0.5, 0.5879, 0.3684, 0.5866, 0.4375, 0.5857, 0.4375, 0.5879, 0.375, 0.5879, 0.375, 0.5879, 0.375, 0.625, 0.375, 0.625, 0.375, 0.5868, 0.375, 0.625, 0.375, 0.5868, 0.375, 0.5868, 0.375, 0.625, 0.5, 0.5856, 0.5625, 0.5857, 0.5625, 0.5857, 0.5, 0.5856, 0.5625, 0.5879, 0.5, 0.5879, 0.5, 0.5879, 0.5625, 0.5879, 0.5625, 0.5857, 0.6308, 0.5865, 0.6308, 0.5865, 0.5625, 0.5857, 0.625, 0.5879, 0.5625, 0.5879, 0.5625, 0.5879, 0.625, 0.5879, 0.3684, 0.5866, 0.4375, 0.5857, 0.4375, 0.5857, 0.3684, 0.5866, 0.6337, 0.5977, 0.6338, 0.5938, 0.6323, 0.5899, 0.6337, 0.5977, 0.632, 0.5891, 0.632, 0.5891, 0.6337, 0.5977, 0.6337, 0.5977, 0.6279, 0.5923, 0.6301, 0.5957, 0.6315, 0.6041, 0.6292, 0.6032, 0.6301, 0.5957, 0.6301, 0.5957, 0.6315, 0.6041, 0.6315, 0.6041, 0.6292, 0.6032, 0.6289, 0.6045, 0.6276, 0.5945, 0.6279, 0.5923, 0.6289, 0.6045, 0.6289, 0.6045, 0.6277, 0.5945, 0.6276, 0.5945, 0.6301, 0.5957, 0.632, 0.5891, 0.6337, 0.5977, 0.6315, 0.6041, 0.632, 0.5891, 0.6254, 0.5857, 0.6254, 0.5857, 0.632, 0.5891])
me_cube.update()
me_cube_001 = bpy.data.meshes.new('Cube.001')
me_cube_001.from_pydata([(1.064, 0.03863, 0.1066), (1.122, 0.03106, 0.06783), (1.131, -0.005354, 0.06191), (1.049, 0.005354, 0.1167), (1.094, 0.04928, 0.08632), (1.103, 0.00861, 0.2521), (1.058, -0.03106, 0.1108), (1.116, -0.03863, 0.07204), (1.085, -0.04928, 0.09228), (1.095, 0.005354, 0.1863), (1.11, 0.03863, 0.1761), (1.141, 0.04928, 0.1559), (1.168, 0.03106, 0.1374), (1.177, -0.005354, 0.1315), (1.097, 0.009489, 0.2566), (1.104, -0.03106, 0.1803), (1.132, -0.04928, 0.1618), (1.162, -0.03863, 0.1416), (1.064, 0.009489, 0.2074), (1.09, 0.06847, 0.1895), (1.144, 0.08735, 0.1536), (1.193, 0.05505, 0.1208), (1.209, -0.009489, 0.1103), (1.128, 0.06213, 0.2358), (1.079, -0.05505, 0.1969), (1.128, -0.08735, 0.1641), (1.182, -0.06847, 0.1283), (1.123, 0.06847, 0.2387), (1.177, 0.08735, 0.2028), (1.226, 0.05505, 0.17), (1.242, -0.009489, 0.1595), (1.182, -5.969e-08, 0.2277), (1.112, -0.05505, 0.2461), (1.161, -0.08735, 0.2133), (1.215, -0.06847, 0.1775), (1.176, 0.07926, 0.2033), (1.221, 0.04995, 0.1735), (1.235, -0.00861, 0.164), (1.118, -0.04995, 0.2426), (1.162, -0.07926, 0.2129), (1.211, -0.06213, 0.1803), (1.099, 0.00861, 0.2459), (1.231, -0.00861, 0.1578), (1.217, 0.04995, 0.1673), (1.172, 0.07926, 0.197), (1.123, 0.06213, 0.2296), (1.113, -0.04995, 0.2364), (1.158, -0.07926, 0.2066), (1.207, -0.06213, 0.1741), (1.107, 0.007566, 0.2405), (1.223, -0.007566, 0.1631), (1.21, 0.0439, 0.1715), (1.171, 0.06965, 0.1976), (1.128, 0.0546, 0.2262), (1.12, -0.0439, 0.2322), (1.159, -0.06965, 0.206), (1.201, -0.0546, 0.1774), (1.136, 0.006099, 0.2589), (1.229, -0.0061, 0.1965), (1.219, 0.03539, 0.2033), (1.187, 0.05615, 0.2243), (1.153, 0.04402, 0.2474), (1.146, -0.03539, 0.2522), (1.177, -0.05615, 0.2311), (1.212, -0.04402, 0.2081)], [], [(37, 36, 43, 42), (35, 23, 45, 44), (23, 5, 41, 45), (39, 40, 48, 47), (11, 10, 19, 20), (16, 17, 26, 25), (15, 16, 25, 24), (12, 11, 20, 21), (2, 1, 12, 13), (0, 3, 9, 10), (7, 2, 13, 17), (3, 6, 15, 9), (1, 4, 11, 12), (6, 8, 16, 15), (8, 7, 17, 16), (4, 0, 10, 11), (20, 19, 27, 28), (25, 26, 34, 33), (24, 25, 33, 32), (21, 20, 28, 29), (13, 12, 21, 22), (10, 9, 18, 19), (17, 13, 22, 26), (9, 15, 24, 18), (32, 33, 39, 38), (29, 28, 35, 36), (14, 32, 38, 5), (34, 30, 37, 40), (22, 21, 29, 30), (19, 18, 14, 27), (26, 22, 30, 34), (18, 24, 32, 14), (33, 34, 40, 39), (28, 27, 23, 35), (30, 29, 36, 37), (27, 14, 5, 23), (47, 48, 56, 55), (46, 47, 55, 54), (42, 43, 51, 50), (45, 41, 49, 53), (40, 37, 42, 48), (5, 38, 46, 41), (36, 35, 44, 43), (38, 39, 47, 46), (50, 51, 59, 58), (53, 49, 57, 61), (49, 54, 62, 57), (56, 50, 58, 64), (44, 45, 53, 52), (43, 44, 52, 51), (48, 42, 50, 56), (41, 46, 54, 49), (62, 63, 31, 57), (63, 64, 58, 31), (61, 57, 31, 60), (60, 31, 58, 59), (54, 55, 63, 62), (55, 56, 64, 63), (52, 53, 61, 60), (51, 52, 60, 59)])
_uv = me_cube_001.uv_layers.new(name='UVMap')
_uv.uv.foreach_set('vector', [0.625, 0.625, 0.625, 0.5879, 0.625, 0.5879, 0.625, 0.625, 0.625, 0.5879, 0.625, 0.5879, 0.625, 0.5879, 0.625, 0.5879, 0.625, 0.5879, 0.625, 0.625, 0.625, 0.625, 0.625, 0.5879, 0.625, 0.5879, 0.625, 0.5879, 0.625, 0.5879, 0.625, 0.5879, 0.625, 0.5879, 0.625, 0.5879, 0.625, 0.5879, 0.625, 0.5879, 0.625, 0.5879, 0.625, 0.5879, 0.625, 0.5879, 0.625, 0.5879, 0.625, 0.5879, 0.625, 0.5879, 0.625, 0.5879, 0.625, 0.5879, 0.625, 0.5879, 0.625, 0.5879, 0.625, 0.5879, 0.625, 0.5879, 0.625, 0.625, 0.625, 0.5879, 0.625, 0.5879, 0.625, 0.625, 0.625, 0.5879, 0.625, 0.625, 0.625, 0.625, 0.625, 0.5879, 0.625, 0.5879, 0.625, 0.625, 0.625, 0.625, 0.625, 0.5879, 0.625, 0.625, 0.625, 0.5879, 0.625, 0.5879, 0.625, 0.625, 0.625, 0.5879, 0.625, 0.5879, 0.625, 0.5879, 0.625, 0.5879, 0.625, 0.5879, 0.625, 0.5879, 0.625, 0.5879, 0.625, 0.5879, 0.625, 0.5879, 0.625, 0.5879, 0.625, 0.5879, 0.625, 0.5879, 0.625, 0.5879, 0.625, 0.5879, 0.625, 0.5879, 0.625, 0.5879, 0.625, 0.5879, 0.625, 0.5879, 0.625, 0.5879, 0.625, 0.5879, 0.625, 0.5879, 0.625, 0.5879, 0.625, 0.5879, 0.625, 0.5879, 0.625, 0.5879, 0.625, 0.5879, 0.625, 0.5879, 0.625, 0.5879, 0.625, 0.5879, 0.625, 0.5879, 0.625, 0.5879, 0.625, 0.5879, 0.625, 0.625, 0.625, 0.5879, 0.625, 0.5879, 0.625, 0.625, 0.625, 0.5879, 0.625, 0.625, 0.625, 0.625, 0.625, 0.5879, 0.625, 0.5879, 0.625, 0.625, 0.625, 0.625, 0.625, 0.5879, 0.625, 0.625, 0.625, 0.5879, 0.625, 0.5879, 0.625, 0.625, 0.625, 0.5879, 0.625, 0.5879, 0.625, 0.5879, 0.625, 0.5879, 0.625, 0.5879, 0.625, 0.5879, 0.625, 0.5879, 0.625, 0.5879, 0.625, 0.625, 0.625, 0.5879, 0.625, 0.5879, 0.625, 0.625, 0.625, 0.5879, 0.625, 0.625, 0.625, 0.625, 0.625, 0.5879, 0.625, 0.625, 0.625, 0.5879, 0.625, 0.5879, 0.625, 0.625, 0.625, 0.5879, 0.625, 0.625, 0.625, 0.625, 0.625, 0.5879, 0.625, 0.5879, 0.625, 0.625, 0.625, 0.625, 0.625, 0.5879, 0.625, 0.625, 0.625, 0.5879, 0.625, 0.5879, 0.625, 0.625, 0.625, 0.5879, 0.625, 0.5879, 0.625, 0.5879, 0.625, 0.5879, 0.625, 0.5879, 0.625, 0.5879, 0.625, 0.5879, 0.625, 0.5879, 0.625, 0.625, 0.625, 0.5879, 0.625, 0.5879, 0.625, 0.625, 0.625, 0.5879, 0.625, 0.625, 0.625, 0.625, 0.625, 0.5879, 0.625, 0.5879, 0.625, 0.5879, 0.625, 0.5879, 0.625, 0.5879, 0.625, 0.5879, 0.625, 0.5879, 0.625, 0.5879, 0.625, 0.5879, 0.625, 0.625, 0.625, 0.5879, 0.625, 0.5879, 0.625, 0.625, 0.625, 0.5879, 0.625, 0.625, 0.625, 0.625, 0.625, 0.5879, 0.625, 0.5879, 0.625, 0.625, 0.625, 0.625, 0.625, 0.5879, 0.625, 0.625, 0.625, 0.5879, 0.625, 0.5879, 0.625, 0.625, 0.625, 0.5879, 0.625, 0.5879, 0.625, 0.5879, 0.625, 0.5879, 0.625, 0.5879, 0.625, 0.5879, 0.625, 0.5879, 0.625, 0.5879, 0.625, 0.625, 0.625, 0.5879, 0.625, 0.5879, 0.625, 0.625, 0.625, 0.5879, 0.625, 0.625, 0.625, 0.625, 0.625, 0.5879, 0.625, 0.625, 0.625, 0.5879, 0.625, 0.5879, 0.625, 0.625, 0.625, 0.5879, 0.625, 0.625, 0.625, 0.625, 0.625, 0.5879, 0.625, 0.5879, 0.625, 0.5879, 0.625, 0.5879, 0.625, 0.5879, 0.625, 0.5879, 0.625, 0.5879, 0.625, 0.5879, 0.625, 0.5879, 0.625, 0.5879, 0.625, 0.625, 0.625, 0.625, 0.625, 0.5879, 0.625, 0.625, 0.625, 0.5879, 0.625, 0.5879, 0.625, 0.625, 0.625, 0.5879, 0.625, 0.5879, 0.625, 0.625, 0.625, 0.625, 0.625, 0.5879, 0.625, 0.5879, 0.625, 0.625, 0.625, 0.625, 0.625, 0.5879, 0.625, 0.625, 0.625, 0.625, 0.625, 0.5879, 0.625, 0.5879, 0.625, 0.625, 0.625, 0.625, 0.625, 0.5879, 0.625, 0.5879, 0.625, 0.5879, 0.625, 0.5879, 0.625, 0.5879, 0.625, 0.5879, 0.625, 0.5879, 0.625, 0.5879, 0.625, 0.5879, 0.625, 0.5879, 0.625, 0.5879, 0.625, 0.5879, 0.625, 0.5879, 0.625, 0.5879, 0.625, 0.5879, 0.625, 0.5879, 0.625, 0.5879])
me_cube_001.update()
me_cylinder = bpy.data.meshes.new('Cylinder')
me_cylinder.from_pydata([(-2.789e-08, 0.3489, -0.2143), (-2.789e-08, 0.3489, 0.04151), (0.1744, 0.3021, -0.2143), (0.1744, 0.3021, 0.04151), (0.3021, 0.1744, -0.2143), (0.3021, 0.1744, 0.04151), (0.3489, -3.234e-09, -0.2143), (0.3489, -3.234e-09, 0.04151), (0.3021, -0.1744, -0.2143), (0.3021, -0.1744, 0.04151), (0.1744, -0.3021, -0.2143), (0.1744, -0.3021, 0.04151), (-2.789e-08, -0.3489, -0.2143), (-2.789e-08, -0.3489, 0.04151), (-0.1744, -0.3021, -0.2143), (-0.1744, -0.3021, 0.04151), (-0.3021, -0.1744, -0.2143), (-0.3021, -0.1744, 0.04151), (-0.3489, -3.234e-09, -0.2143), (-0.3489, -3.234e-09, 0.04151), (-0.3021, 0.1744, -0.2143), (-0.3021, 0.1744, 0.04151), (-0.1744, 0.3021, -0.2143), (-0.1744, 0.3021, 0.04151), (-2.506e-08, 0.2897, 0.04151), (0.1448, 0.2509, 0.04151), (0.2509, 0.1448, 0.04151), (0.2897, -2.685e-09, 0.04151), (0.2509, -0.1448, 0.04151), (0.1448, -0.2509, 0.04151), (-2.506e-08, -0.2897, 0.04151), (-0.1448, -0.2509, 0.04151), (-0.2509, -0.1448, 0.04151), (-0.2897, -2.685e-09, 0.04151), (-0.2509, 0.1448, 0.04151), (-0.1448, 0.2509, 0.04151), (0.09018, 0.1562, 0.9944), (0.1448, 0.2509, 0.8888), (0.1288, 0.2232, 0.9634), (-2.506e-08, 0.2897, 0.8888), (-2.608e-08, 0.1804, 0.9944), (-2.515e-08, 0.2577, 0.9634), (0.1562, 0.09018, 0.9944), (0.2509, 0.1448, 0.8888), (0.2232, 0.1288, 0.9634), (0.1804, -3.725e-09, 0.9944), (0.2897, -2.685e-09, 0.8888), (0.2577, -3.027e-09, 0.9634), (0.1562, -0.09018, 0.9944), (0.2509, -0.1448, 0.8888), (0.2232, -0.1288, 0.9634), (0.09018, -0.1562, 0.9944), (0.1448, -0.2509, 0.8888), (0.1288, -0.2232, 0.9634), (-2.235e-08, -0.1804, 0.9944), (-2.506e-08, -0.2897, 0.8888), (-2.421e-08, -0.2577, 0.9634), (-0.09018, -0.1562, 0.9944), (-0.1448, -0.2509, 0.8888), (-0.1288, -0.2232, 0.9634), (-0.1562, -0.09018, 0.9944), (-0.2509, -0.1448, 0.8888), (-0.2232, -0.1288, 0.9634), (-0.1804, -3.725e-09, 0.9944), (-0.2897, -2.685e-09, 0.8888), (-0.2577, -3.027e-09, 0.9634), (-0.1562, 0.09018, 0.9944), (-0.2509, 0.1448, 0.8888), (-0.2232, 0.1288, 0.9634), (-0.09018, 0.1562, 0.9944), (-0.1448, 0.2509, 0.8888), (-0.1288, 0.2232, 0.9634), (-1.49e-08, 0.0, 0.04151)], [], [(0, 1, 3, 2), (2, 3, 5, 4), (4, 5, 7, 6), (6, 7, 9, 8), (8, 9, 11, 10), (10, 11, 13, 12), (12, 13, 15, 14), (14, 15, 17, 16), (16, 17, 19, 18), (18, 19, 21, 20), (19, 17, 72), (20, 21, 23, 22), (22, 23, 1, 0), (25, 26, 27, 28, 29, 30, 31, 32, 33, 34, 35, 24), (26, 25, 37, 43), (29, 28, 49, 52), (36, 40, 69, 66, 63, 60, 57, 54, 51, 48, 45, 42), (33, 32, 61, 64), (30, 29, 52, 55), (27, 26, 43, 46), (24, 35, 70, 39), (34, 33, 64, 67), (31, 30, 55, 58), (28, 27, 46, 49), (35, 34, 67, 70), (32, 31, 58, 61), (37, 39, 41, 38), (38, 41, 40, 36), (43, 37, 38, 44), (44, 38, 36, 42), (46, 43, 44, 47), (47, 44, 42, 45), (49, 46, 47, 50), (50, 47, 45, 48), (52, 49, 50, 53), (53, 50, 48, 51), (55, 52, 53, 56), (56, 53, 51, 54), (58, 55, 56, 59), (59, 56, 54, 57), (61, 58, 59, 62), (62, 59, 57, 60), (64, 61, 62, 65), (65, 62, 60, 63), (67, 64, 65, 68), (68, 65, 63, 66), (70, 67, 68, 71), (71, 68, 66, 69), (39, 70, 71, 41), (41, 71, 69, 40), (25, 24, 39, 37), (17, 15, 72), (15, 13, 72), (13, 11, 72), (11, 9, 72), (9, 7, 72), (1, 23, 72), (3, 1, 72), (7, 5, 72), (23, 21, 72), (5, 3, 72), (21, 19, 72)])
me_cylinder.polygons.foreach_set('use_smooth', [True] * 62)
_k = set([(1, 3), (1, 23), (3, 5), (5, 7), (7, 9), (9, 11), (11, 13), (13, 15), (15, 17), (17, 19), (19, 21), (21, 23)])
me_cylinder.attributes.new('sharp_edge', 'BOOLEAN', 'EDGE').data.foreach_set('value', [ (min(e.vertices), max(e.vertices)) in _k for e in me_cylinder.edges])
_uv = me_cylinder.uv_layers.new(name='UVMap')
_uv.uv.foreach_set('vector', [1.0, 0.5, 1.0, 1.0, 0.9167, 1.0, 0.9167, 0.5, 0.9167, 0.5, 0.9167, 1.0, 0.8333, 1.0, 0.8333, 0.5, 0.8333, 0.5, 0.8333, 1.0, 0.75, 1.0, 0.75, 0.5, 0.75, 0.5, 0.75, 1.0, 0.6667, 1.0, 0.6667, 0.5, 0.6667, 0.5, 0.6667, 1.0, 0.5833, 1.0, 0.5833, 0.5, 0.5833, 0.5, 0.5833, 1.0, 0.5, 1.0, 0.5, 0.5, 0.5, 0.5, 0.5, 1.0, 0.4167, 1.0, 0.4167, 0.5, 0.4167, 0.5, 0.4167, 1.0, 0.3333, 1.0, 0.3333, 0.5, 0.3333, 0.5, 0.3333, 1.0, 0.25, 1.0, 0.25, 0.5, 0.25, 0.5, 0.25, 1.0, 0.1667, 1.0, 0.1667, 0.5, 0.25, 1.0, 0.3333, 1.0, 0.25, 1.0, 0.1667, 0.5, 0.1667, 1.0, 0.08333, 1.0, 0.08333, 0.5, 0.08333, 0.5, 0.08333, 1.0, 7.451e-08, 1.0, 7.451e-08, 0.5, 0.37, 0.4578, 0.4578, 0.37, 0.49, 0.25, 0.4578, 0.13, 0.37, 0.04215, 0.25, 0.01, 0.13, 0.04215, 0.04215, 0.13, 0.01, 0.25, 0.04215, 0.37, 0.13, 0.4578, 0.25, 0.49, 0.4578, 0.37, 0.37, 0.4578, 0.37, 0.4578, 0.4578, 0.37, 0.37, 0.04215, 0.4578, 0.13, 0.4578, 0.13, 0.37, 0.04215, 0.3247, 0.3794, 0.25, 0.3994, 0.1753, 0.3794, 0.1206, 0.3247, 0.1006, 0.25, 0.1206, 0.1753, 0.1753, 0.1206, 0.25, 0.1006, 0.3247, 0.1206, 0.3794, 0.1753, 0.3994, 0.25, 0.3794, 0.3247, 0.01, 0.25, 0.04215, 0.13, 0.04215, 0.13, 0.01, 0.25, 0.25, 0.01, 0.37, 0.04215, 0.37, 0.04215, 0.25, 0.01, 0.49, 0.25, 0.4578, 0.37, 0.4578, 0.37, 0.49, 0.25, 0.25, 0.49, 0.13, 0.4578, 0.13, 0.4578, 0.25, 0.49, 0.04215, 0.37, 0.01, 0.25, 0.01, 0.25, 0.04215, 0.37, 0.13, 0.04215, 0.25, 0.01, 0.25, 0.01, 0.13, 0.04215, 0.4578, 0.13, 0.49, 0.25, 0.49, 0.25, 0.4578, 0.13, 0.13, 0.4578, 0.04215, 0.37, 0.04215, 0.37, 0.13, 0.4578, 0.04215, 0.13, 0.13, 0.04215, 0.13, 0.04215, 0.04215, 0.13, 0.37, 0.4578, 0.25, 0.49, 0.25, 0.4882, 0.3691, 0.4563, 0.3691, 0.4563, 0.25, 0.4882, 0.25, 0.3994, 0.3247, 0.3794, 0.4578, 0.37, 0.37, 0.4578, 0.3691, 0.4563, 0.4563, 0.3691, 0.4563, 0.3691, 0.3691, 0.4563, 0.3247, 0.3794, 0.3794, 0.3247, 0.49, 0.25, 0.4578, 0.37, 0.4563, 0.3691, 0.4882, 0.25, 0.4882, 0.25, 0.4563, 0.3691, 0.3794, 0.3247, 0.3994, 0.25, 0.4578, 0.13, 0.49, 0.25, 0.4882, 0.25, 0.4563, 0.1309, 0.4563, 0.1309, 0.4882, 0.25, 0.3994, 0.25, 0.3794, 0.1753, 0.37, 0.04215, 0.4578, 0.13, 0.4563, 0.1309, 0.3691, 0.04369, 0.3691, 0.04369, 0.4563, 0.1309, 0.3794, 0.1753, 0.3247, 0.1206, 0.25, 0.01, 0.37, 0.04215, 0.3691, 0.04369, 0.25, 0.01178, 0.25, 0.01178, 0.3691, 0.04369, 0.3247, 0.1206, 0.25, 0.1006, 0.13, 0.04215, 0.25, 0.01, 0.25, 0.01178, 0.1309, 0.04369, 0.1309, 0.04369, 0.25, 0.01178, 0.25, 0.1006, 0.1753, 0.1206, 0.04215, 0.13, 0.13, 0.04215, 0.1309, 0.04369, 0.04369, 0.1309, 0.04369, 0.1309, 0.1309, 0.04369, 0.1753, 0.1206, 0.1206, 0.1753, 0.01, 0.25, 0.04215, 0.13, 0.04369, 0.1309, 0.01178, 0.25, 0.01178, 0.25, 0.04369, 0.1309, 0.1206, 0.1753, 0.1006, 0.25, 0.04215, 0.37, 0.01, 0.25, 0.01178, 0.25, 0.04369, 0.3691, 0.04369, 0.3691, 0.01178, 0.25, 0.1006, 0.25, 0.1206, 0.3247, 0.13, 0.4578, 0.04215, 0.37, 0.04369, 0.3691, 0.1309, 0.4563, 0.1309, 0.4563, 0.04369, 0.3691, 0.1206, 0.3247, 0.1753, 0.3794, 0.25, 0.49, 0.13, 0.4578, 0.1309, 0.4563, 0.25, 0.4882, 0.25, 0.4882, 0.1309, 0.4563, 0.1753, 0.3794, 0.25, 0.3994, 0.37, 0.4578, 0.25, 0.49, 0.25, 0.49, 0.37, 0.4578, 0.3333, 1.0, 0.4167, 1.0, 0.3333, 1.0, 0.4167, 1.0, 0.5, 1.0, 0.4167, 1.0, 0.5, 1.0, 0.5833, 1.0, 0.5, 1.0, 0.5833, 1.0, 0.6667, 1.0, 0.5833, 1.0, 0.6667, 1.0, 0.75, 1.0, 0.6667, 1.0, 7.451e-08, 1.0, 0.08333, 1.0, 7.451e-08, 1.0, 0.9167, 1.0, 1.0, 1.0, 0.9167, 1.0, 0.75, 1.0, 0.8333, 1.0, 0.75, 1.0, 0.08333, 1.0, 0.1667, 1.0, 0.08333, 1.0, 0.8333, 1.0, 0.9167, 1.0, 0.8333, 1.0, 0.1667, 1.0, 0.25, 1.0, 0.1667, 1.0])
me_cylinder.update()

# ---- objects
ob_cube = bpy.data.objects.new('Cube', me_cube)
ob_cube_001 = bpy.data.objects.new('Cube.001', me_cube_001)
ob_cylinder = bpy.data.objects.new('Cylinder', me_cylinder)

# ---- transforms, parenting, visibility, modifiers, constraints
ob_cube.location = (0.0, 0.0, 0.0)
_m = ob_cube.modifiers.new('Mirror', 'MIRROR')
_m.use_axis = (False, True, False)
_m.use_clip = True
_m = ob_cube.modifiers.new('Smooth by Angle', 'NODES')
_m.node_group = ng_smooth_by_angle
_m.use_pin_to_last = True
_m.show_group_selector = False
ob_cube_001.location = (0.0, 0.0, 0.0)
ob_cylinder.location = (-0.01795, 0.0, 0.1989)

# ---- collection membership
col_collection.objects.link(ob_cube)
col_collection.objects.link(ob_cube_001)
col_collection.objects.link(ob_cylinder)

# ---- scene / render settings (as saved in the file)
scene.frame_start = 1; scene.frame_end = 250; scene.frame_set(1)
scene.render.engine = 'BLENDER_EEVEE_NEXT'
bpy.context.view_layer.update()

# ---- added for rendering (the .blend has no active camera and no usable light): camera, sun
cam_auto = bpy.data.cameras.new('AutoCamera')
cam_auto.lens = 50.0
cam_auto.sensor_width = 36.0
cam_auto.clip_end = 1000.0
ob_auto_camera = bpy.data.objects.new('AutoCamera', cam_auto)
scene.collection.objects.link(ob_auto_camera)
ob_auto_camera.location = (4.08603, -4.13063, 3.03353)
ob_auto_camera.rotation_euler = (1.09748, -7.21219e-08, 0.694738)
scene.camera = ob_auto_camera
light_auto_sun = bpy.data.lights.new('AutoSun', 'SUN')
light_auto_sun.energy = 3.0
light_auto_sun.angle = 0.0523599
ob_auto_sun = bpy.data.objects.new('AutoSun', light_auto_sun)
scene.collection.objects.link(ob_auto_sun)
ob_auto_sun.rotation_euler = (0.872665, 0.174533, 0.523599)
bpy.context.view_layer.update()
